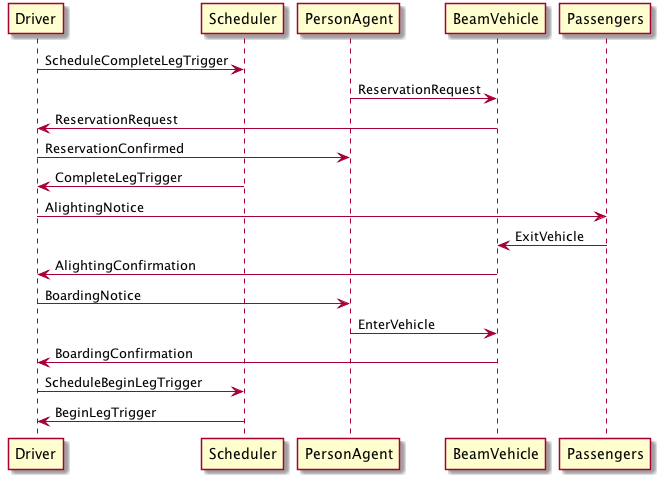

The diagram above was rendered by PlantUML. Its source (embedded in the PNG):
@startuml
Driver -> Scheduler: ScheduleCompleteLegTrigger
PersonAgent -> BeamVehicle: ReservationRequest
BeamVehicle -> Driver: ReservationRequest
Driver -> PersonAgent: ReservationConfirmed
Scheduler -> Driver: CompleteLegTrigger
Driver -> Passengers: AlightingNotice
Passengers -> BeamVehicle: ExitVehicle
BeamVehicle -> Driver: AlightingConfirmation

Driver -> PersonAgent: BoardingNotice
PersonAgent -> BeamVehicle: EnterVehicle
BeamVehicle -> Driver: BoardingConfirmation

Driver -> Scheduler : ScheduleBeginLegTrigger
Scheduler -> Driver: BeginLegTrigger
@enduml